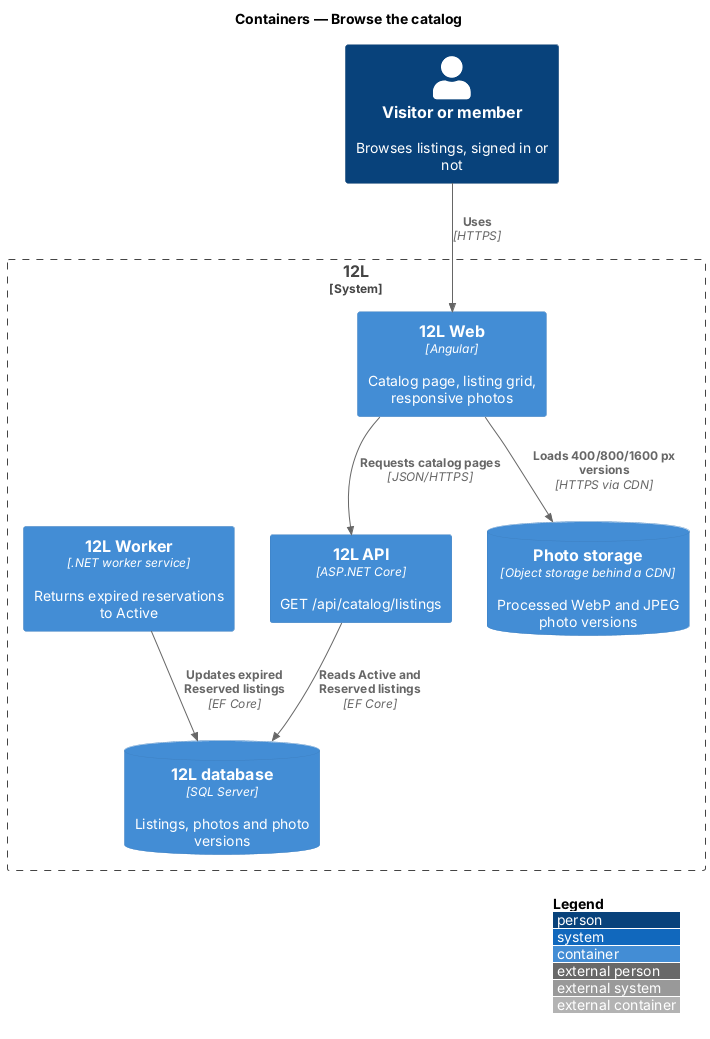

The diagram above was rendered by PlantUML. Its source (embedded in the PNG):
@startuml
!include <C4/C4_Container>
LAYOUT_WITH_LEGEND()
title Containers — Browse the catalog

Person(visitor, "Visitor or member", "Browses listings, signed in or not")
System_Boundary(twelvel, "12L") {
  Container(web, "12L Web", "Angular", "Catalog page, listing grid, responsive photos")
  Container(api, "12L API", "ASP.NET Core", "GET /api/catalog/listings")
  Container(worker, "12L Worker", ".NET worker service", "Returns expired reservations to Active")
  ContainerDb(db, "12L database", "SQL Server", "Listings, photos and photo versions")
  ContainerDb(photos, "Photo storage", "Object storage behind a CDN", "Processed WebP and JPEG photo versions")
}
Rel(visitor, web, "Uses", "HTTPS")
Rel(web, api, "Requests catalog pages", "JSON/HTTPS")
Rel(web, photos, "Loads 400/800/1600 px versions", "HTTPS via CDN")
Rel(api, db, "Reads Active and Reserved listings", "EF Core")
Rel(worker, db, "Updates expired Reserved listings", "EF Core")
@enduml